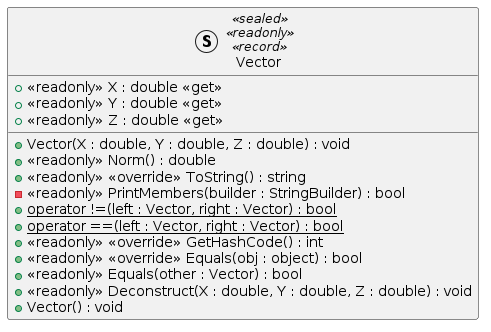

The diagram above was rendered by PlantUML. Its source (embedded in the PNG):
@startuml Vector
struct Vector <<sealed>> <<readonly>> <<record>>  {
    + Vector(X : double, Y : double, Z : double) : void
    + <<readonly>> X : double <<get>>
    + <<readonly>> Y : double <<get>>
    + <<readonly>> Z : double <<get>>
    + <<readonly>> Norm() : double
    + <<readonly>> <<override>> ToString() : string
    - <<readonly>> PrintMembers(builder : StringBuilder) : bool
    + {static} operator !=(left : Vector, right : Vector) : bool
    + {static} operator ==(left : Vector, right : Vector) : bool
    + <<readonly>> <<override>> GetHashCode() : int
    + <<readonly>> <<override>> Equals(obj : object) : bool
    + <<readonly>> Equals(other : Vector) : bool
    + <<readonly>> Deconstruct(X : double, Y : double, Z : double) : void
    + Vector() : void
}

@enduml